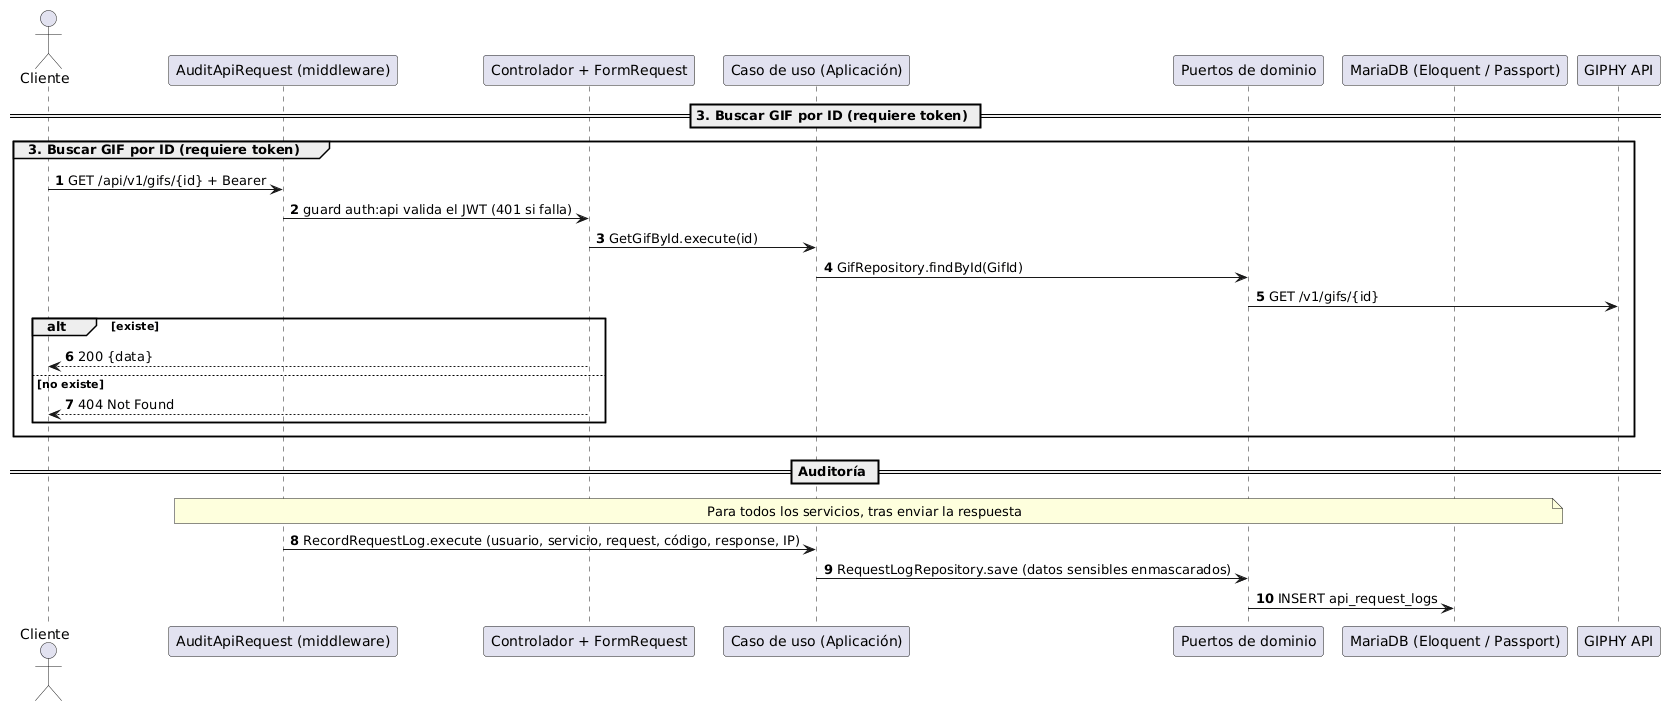

The diagram above was rendered by PlantUML. Its source (embedded in the PNG):
@startuml
autonumber

actor "Cliente" as C
participant "AuditApiRequest (middleware)" as A
participant "Controlador + FormRequest" as H
participant "Caso de uso (Aplicación)" as U
participant "Puertos de dominio" as D
participant "MariaDB (Eloquent / Passport)" as DB
participant "GIPHY API" as G

== 3. Buscar GIF por ID (requiere token) ==
group 3. Buscar GIF por ID (requiere token)
    C -> A: GET /api/v1/gifs/{id} + Bearer
    A -> H: guard auth:api valida el JWT (401 si falla)
    H -> U: GetGifById.execute(id)
    U -> D: GifRepository.findById(GifId)
    D -> G: GET /v1/gifs/{id}
    alt existe
        H --> C: 200 {data}
    else no existe
        H --> C: 404 Not Found
    end
end

== Auditoría ==
note over A, DB: Para todos los servicios, tras enviar la respuesta
A -> U: RecordRequestLog.execute (usuario, servicio, request, código, response, IP)
U -> D: RequestLogRepository.save (datos sensibles enmascarados)
D -> DB: INSERT api_request_logs
@enduml